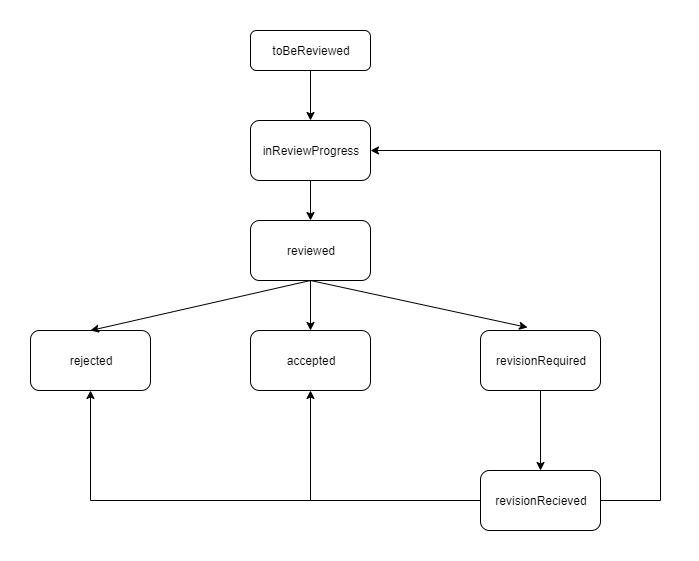

The diagram above was exported from draw.io. Its source (the exported page's mxGraphModel, read from the mxfile embedded in the PNG):
<mxGraphModel dx="1422" dy="713" grid="1" gridSize="10" guides="1" tooltips="1" connect="1" arrows="1" fold="1" page="1" pageScale="1" pageWidth="827" pageHeight="1169" math="0" shadow="0">
  <root>
    <mxCell id="WIyWlLk6GJQsqaUBKTNV-0" />
    <mxCell id="WIyWlLk6GJQsqaUBKTNV-1" parent="WIyWlLk6GJQsqaUBKTNV-0" />
    <mxCell id="rXdO7YEP92WRfXXNSt3O-7" value="" style="edgeStyle=orthogonalEdgeStyle;rounded=0;orthogonalLoop=1;jettySize=auto;html=1;" edge="1" parent="WIyWlLk6GJQsqaUBKTNV-1" source="WIyWlLk6GJQsqaUBKTNV-3" target="rXdO7YEP92WRfXXNSt3O-0">
      <mxGeometry relative="1" as="geometry" />
    </mxCell>
    <mxCell id="WIyWlLk6GJQsqaUBKTNV-3" value="toBeReviewed" style="rounded=1;whiteSpace=wrap;html=1;fontSize=12;glass=0;strokeWidth=1;shadow=0;" parent="WIyWlLk6GJQsqaUBKTNV-1" vertex="1">
      <mxGeometry x="310" y="70" width="120" height="40" as="geometry" />
    </mxCell>
    <mxCell id="rXdO7YEP92WRfXXNSt3O-6" value="" style="edgeStyle=orthogonalEdgeStyle;rounded=0;orthogonalLoop=1;jettySize=auto;html=1;" edge="1" parent="WIyWlLk6GJQsqaUBKTNV-1" source="rXdO7YEP92WRfXXNSt3O-0" target="rXdO7YEP92WRfXXNSt3O-2">
      <mxGeometry relative="1" as="geometry" />
    </mxCell>
    <mxCell id="rXdO7YEP92WRfXXNSt3O-0" value="inReviewProgress" style="rounded=1;whiteSpace=wrap;html=1;" vertex="1" parent="WIyWlLk6GJQsqaUBKTNV-1">
      <mxGeometry x="310" y="160" width="120" height="60" as="geometry" />
    </mxCell>
    <mxCell id="rXdO7YEP92WRfXXNSt3O-19" value="" style="edgeStyle=orthogonalEdgeStyle;rounded=0;orthogonalLoop=1;jettySize=auto;html=1;" edge="1" parent="WIyWlLk6GJQsqaUBKTNV-1" source="rXdO7YEP92WRfXXNSt3O-1" target="rXdO7YEP92WRfXXNSt3O-18">
      <mxGeometry relative="1" as="geometry" />
    </mxCell>
    <mxCell id="rXdO7YEP92WRfXXNSt3O-1" value="revisionRequired" style="rounded=1;whiteSpace=wrap;html=1;" vertex="1" parent="WIyWlLk6GJQsqaUBKTNV-1">
      <mxGeometry x="540" y="370" width="120" height="60" as="geometry" />
    </mxCell>
    <mxCell id="rXdO7YEP92WRfXXNSt3O-21" value="" style="edgeStyle=orthogonalEdgeStyle;rounded=0;orthogonalLoop=1;jettySize=auto;html=1;entryX=0.5;entryY=1;entryDx=0;entryDy=0;" edge="1" parent="WIyWlLk6GJQsqaUBKTNV-1" source="rXdO7YEP92WRfXXNSt3O-18" target="rXdO7YEP92WRfXXNSt3O-3">
      <mxGeometry relative="1" as="geometry">
        <mxPoint x="370" y="540" as="targetPoint" />
      </mxGeometry>
    </mxCell>
    <mxCell id="rXdO7YEP92WRfXXNSt3O-23" value="" style="edgeStyle=orthogonalEdgeStyle;rounded=0;orthogonalLoop=1;jettySize=auto;html=1;entryX=0.5;entryY=1;entryDx=0;entryDy=0;" edge="1" parent="WIyWlLk6GJQsqaUBKTNV-1" source="rXdO7YEP92WRfXXNSt3O-18" target="rXdO7YEP92WRfXXNSt3O-4">
      <mxGeometry relative="1" as="geometry">
        <mxPoint x="600" y="650" as="targetPoint" />
      </mxGeometry>
    </mxCell>
    <mxCell id="rXdO7YEP92WRfXXNSt3O-25" value="" style="edgeStyle=orthogonalEdgeStyle;rounded=0;orthogonalLoop=1;jettySize=auto;html=1;entryX=1;entryY=0.5;entryDx=0;entryDy=0;" edge="1" parent="WIyWlLk6GJQsqaUBKTNV-1" source="rXdO7YEP92WRfXXNSt3O-18" target="rXdO7YEP92WRfXXNSt3O-0">
      <mxGeometry relative="1" as="geometry">
        <mxPoint x="530" y="100" as="targetPoint" />
        <Array as="points">
          <mxPoint x="720" y="540" />
          <mxPoint x="720" y="190" />
        </Array>
      </mxGeometry>
    </mxCell>
    <mxCell id="rXdO7YEP92WRfXXNSt3O-18" value="revisionRecieved" style="rounded=1;whiteSpace=wrap;html=1;" vertex="1" parent="WIyWlLk6GJQsqaUBKTNV-1">
      <mxGeometry x="540" y="510" width="120" height="60" as="geometry" />
    </mxCell>
    <mxCell id="rXdO7YEP92WRfXXNSt3O-14" value="" style="edgeStyle=orthogonalEdgeStyle;rounded=0;orthogonalLoop=1;jettySize=auto;html=1;" edge="1" parent="WIyWlLk6GJQsqaUBKTNV-1" source="rXdO7YEP92WRfXXNSt3O-2" target="rXdO7YEP92WRfXXNSt3O-3">
      <mxGeometry relative="1" as="geometry" />
    </mxCell>
    <mxCell id="rXdO7YEP92WRfXXNSt3O-2" value="reviewed" style="rounded=1;whiteSpace=wrap;html=1;" vertex="1" parent="WIyWlLk6GJQsqaUBKTNV-1">
      <mxGeometry x="310" y="260" width="120" height="60" as="geometry" />
    </mxCell>
    <mxCell id="rXdO7YEP92WRfXXNSt3O-3" value="accepted" style="rounded=1;whiteSpace=wrap;html=1;" vertex="1" parent="WIyWlLk6GJQsqaUBKTNV-1">
      <mxGeometry x="310" y="370" width="120" height="60" as="geometry" />
    </mxCell>
    <mxCell id="rXdO7YEP92WRfXXNSt3O-4" value="rejected" style="rounded=1;whiteSpace=wrap;html=1;" vertex="1" parent="WIyWlLk6GJQsqaUBKTNV-1">
      <mxGeometry x="90" y="370" width="120" height="60" as="geometry" />
    </mxCell>
    <mxCell id="rXdO7YEP92WRfXXNSt3O-12" value="" style="endArrow=classic;html=1;exitX=0.5;exitY=1;exitDx=0;exitDy=0;entryX=0.5;entryY=0;entryDx=0;entryDy=0;" edge="1" parent="WIyWlLk6GJQsqaUBKTNV-1" source="rXdO7YEP92WRfXXNSt3O-2" target="rXdO7YEP92WRfXXNSt3O-4">
      <mxGeometry width="50" height="50" relative="1" as="geometry">
        <mxPoint x="90" y="500" as="sourcePoint" />
        <mxPoint x="140" y="450" as="targetPoint" />
      </mxGeometry>
    </mxCell>
    <mxCell id="rXdO7YEP92WRfXXNSt3O-15" value="" style="endArrow=classic;html=1;exitX=0.5;exitY=1;exitDx=0;exitDy=0;entryX=0.392;entryY=-0.05;entryDx=0;entryDy=0;entryPerimeter=0;" edge="1" parent="WIyWlLk6GJQsqaUBKTNV-1" source="rXdO7YEP92WRfXXNSt3O-2" target="rXdO7YEP92WRfXXNSt3O-1">
      <mxGeometry width="50" height="50" relative="1" as="geometry">
        <mxPoint x="90" y="500" as="sourcePoint" />
        <mxPoint x="140" y="450" as="targetPoint" />
      </mxGeometry>
    </mxCell>
  </root>
</mxGraphModel>